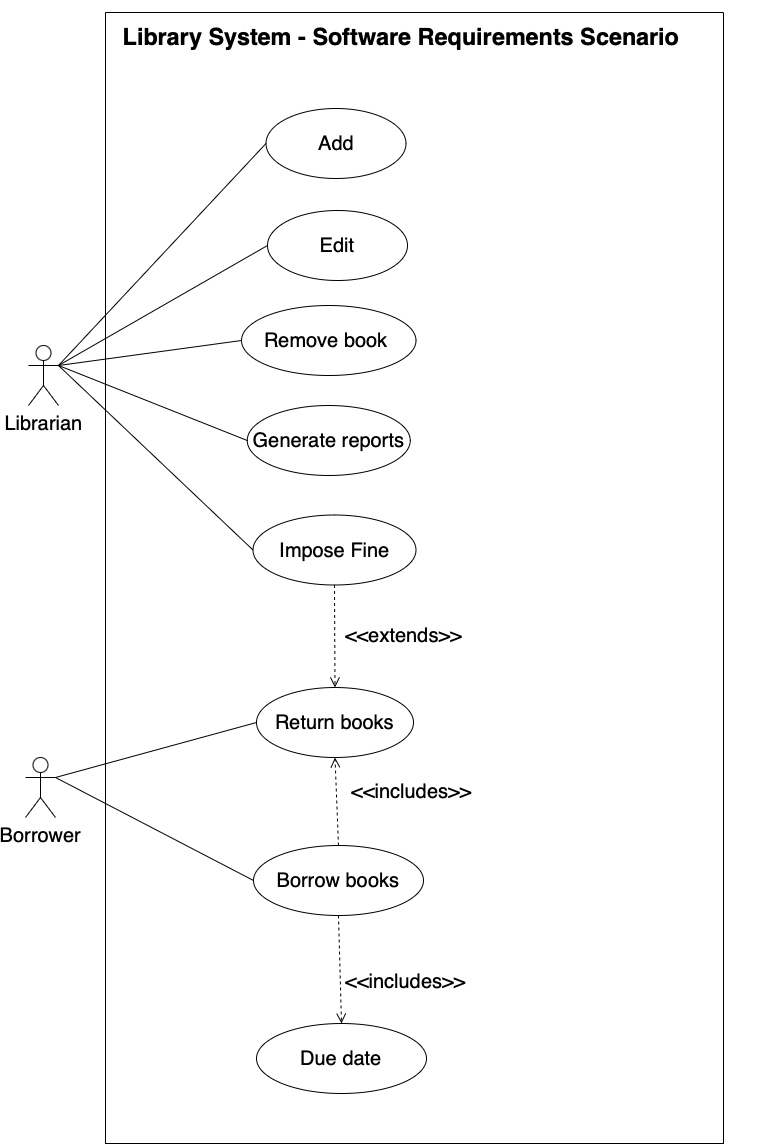

The diagram above was exported from draw.io. Its source (the exported page's mxGraphModel, read from the mxfile embedded in the PNG):
<mxGraphModel dx="691" dy="1234" grid="0" gridSize="10" guides="1" tooltips="1" connect="1" arrows="1" fold="1" page="1" pageScale="1" pageWidth="827" pageHeight="1169" math="0" shadow="0">
  <root>
    <mxCell id="0" />
    <mxCell id="1" parent="0" />
    <mxCell id="qyqPjw50bqxHxHPLrsJm-1" value="Librarian" style="shape=umlActor;verticalLabelPosition=bottom;verticalAlign=top;html=1;outlineConnect=0;fontSize=20;" vertex="1" parent="1">
      <mxGeometry x="870" y="349" width="30" height="60" as="geometry" />
    </mxCell>
    <mxCell id="qyqPjw50bqxHxHPLrsJm-62" value="" style="swimlane;startSize=0;fontSize=20;" vertex="1" parent="1">
      <mxGeometry x="947" y="16" width="618" height="1131" as="geometry" />
    </mxCell>
    <mxCell id="qyqPjw50bqxHxHPLrsJm-60" value="&lt;h3&gt;Library System - Software Requirements Scenario&lt;/h3&gt;" style="text;html=1;align=center;verticalAlign=middle;whiteSpace=wrap;rounded=0;fontSize=20;" vertex="1" parent="qyqPjw50bqxHxHPLrsJm-62">
      <mxGeometry x="-68" y="10" width="728" height="30" as="geometry" />
    </mxCell>
    <mxCell id="qyqPjw50bqxHxHPLrsJm-139" value="Add" style="ellipse;whiteSpace=wrap;html=1;fontSize=20;" vertex="1" parent="qyqPjw50bqxHxHPLrsJm-62">
      <mxGeometry x="160.5" y="96" width="140" height="70" as="geometry" />
    </mxCell>
    <mxCell id="qyqPjw50bqxHxHPLrsJm-155" value="Edit" style="ellipse;whiteSpace=wrap;html=1;fontSize=20;" vertex="1" parent="qyqPjw50bqxHxHPLrsJm-62">
      <mxGeometry x="162" y="198" width="140" height="70" as="geometry" />
    </mxCell>
    <mxCell id="qyqPjw50bqxHxHPLrsJm-156" value="Remove book&amp;nbsp;" style="ellipse;whiteSpace=wrap;html=1;fontSize=20;" vertex="1" parent="qyqPjw50bqxHxHPLrsJm-62">
      <mxGeometry x="136" y="293" width="174.5" height="70" as="geometry" />
    </mxCell>
    <mxCell id="qyqPjw50bqxHxHPLrsJm-157" value="Generate reports" style="ellipse;whiteSpace=wrap;html=1;fontSize=20;" vertex="1" parent="qyqPjw50bqxHxHPLrsJm-62">
      <mxGeometry x="141.75" y="393" width="163" height="70" as="geometry" />
    </mxCell>
    <mxCell id="qyqPjw50bqxHxHPLrsJm-237" value="&lt;p style=&quot;text-align: start;&quot; class=&quot;p1&quot;&gt;Impose Fine&lt;/p&gt;" style="ellipse;whiteSpace=wrap;html=1;fontSize=20;" vertex="1" parent="qyqPjw50bqxHxHPLrsJm-62">
      <mxGeometry x="147.5" y="502.5" width="163" height="70" as="geometry" />
    </mxCell>
    <mxCell id="qyqPjw50bqxHxHPLrsJm-163" value="" style="endArrow=none;html=1;rounded=0;exitX=1;exitY=0.3333333333333333;exitDx=0;exitDy=0;exitPerimeter=0;entryX=0;entryY=0.5;entryDx=0;entryDy=0;fontSize=20;" edge="1" parent="1" source="qyqPjw50bqxHxHPLrsJm-1" target="qyqPjw50bqxHxHPLrsJm-237">
      <mxGeometry width="50" height="50" relative="1" as="geometry">
        <mxPoint x="924" y="267" as="sourcePoint" />
        <mxPoint x="1074.5" y="567" as="targetPoint" />
      </mxGeometry>
    </mxCell>
    <mxCell id="qyqPjw50bqxHxHPLrsJm-162" value="" style="endArrow=none;html=1;rounded=0;exitX=1;exitY=0.3333333333333333;exitDx=0;exitDy=0;entryX=0;entryY=0.5;entryDx=0;entryDy=0;fontSize=20;exitPerimeter=0;" edge="1" parent="1" source="qyqPjw50bqxHxHPLrsJm-1" target="qyqPjw50bqxHxHPLrsJm-139">
      <mxGeometry width="50" height="50" relative="1" as="geometry">
        <mxPoint x="924" y="567" as="sourcePoint" />
        <mxPoint x="1144" y="267" as="targetPoint" />
      </mxGeometry>
    </mxCell>
    <mxCell id="qyqPjw50bqxHxHPLrsJm-130" value="" style="endArrow=none;html=1;rounded=0;exitX=1;exitY=0.3333333333333333;exitDx=0;exitDy=0;entryX=0;entryY=0.5;entryDx=0;entryDy=0;fontSize=20;exitPerimeter=0;" edge="1" parent="1" source="qyqPjw50bqxHxHPLrsJm-1" target="qyqPjw50bqxHxHPLrsJm-155">
      <mxGeometry width="50" height="50" relative="1" as="geometry">
        <mxPoint x="1204" y="961.4300000000001" as="sourcePoint" />
        <mxPoint x="1334" y="891.4299999999996" as="targetPoint" />
      </mxGeometry>
    </mxCell>
    <mxCell id="qyqPjw50bqxHxHPLrsJm-131" value="" style="endArrow=none;html=1;rounded=0;exitX=1;exitY=0.3333333333333333;exitDx=0;exitDy=0;entryX=0;entryY=0.5;entryDx=0;entryDy=0;fontSize=20;exitPerimeter=0;" edge="1" parent="1" source="qyqPjw50bqxHxHPLrsJm-1" target="qyqPjw50bqxHxHPLrsJm-156">
      <mxGeometry width="50" height="50" relative="1" as="geometry">
        <mxPoint x="1204" y="961.4300000000001" as="sourcePoint" />
        <mxPoint x="1334" y="1001.4299999999996" as="targetPoint" />
      </mxGeometry>
    </mxCell>
    <mxCell id="qyqPjw50bqxHxHPLrsJm-132" value="" style="endArrow=none;html=1;rounded=0;entryX=0;entryY=0.5;entryDx=0;entryDy=0;fontSize=20;exitX=1;exitY=0.3333333333333333;exitDx=0;exitDy=0;exitPerimeter=0;" edge="1" parent="1" source="qyqPjw50bqxHxHPLrsJm-1" target="qyqPjw50bqxHxHPLrsJm-157">
      <mxGeometry width="50" height="50" relative="1" as="geometry">
        <mxPoint x="1214" y="787" as="sourcePoint" />
        <mxPoint x="1334" y="1111.4299999999996" as="targetPoint" />
      </mxGeometry>
    </mxCell>
    <mxCell id="qyqPjw50bqxHxHPLrsJm-2" value="Borrower" style="shape=umlActor;verticalLabelPosition=bottom;verticalAlign=top;html=1;outlineConnect=0;fontSize=20;" vertex="1" parent="1">
      <mxGeometry x="867" y="761" width="30" height="60" as="geometry" />
    </mxCell>
    <mxCell id="qyqPjw50bqxHxHPLrsJm-153" value="Borrow books" style="ellipse;whiteSpace=wrap;html=1;fontSize=20;" vertex="1" parent="1">
      <mxGeometry x="1095" y="849" width="170" height="70" as="geometry" />
    </mxCell>
    <mxCell id="qyqPjw50bqxHxHPLrsJm-194" value="Return books" style="ellipse;whiteSpace=wrap;html=1;fontSize=20;" vertex="1" parent="1">
      <mxGeometry x="1098" y="691" width="157" height="70" as="geometry" />
    </mxCell>
    <mxCell id="qyqPjw50bqxHxHPLrsJm-219" value="&amp;lt;&amp;lt;includes&amp;gt;&amp;gt;" style="html=1;verticalAlign=bottom;endArrow=open;dashed=1;endSize=8;curved=0;rounded=0;fontSize=20;exitX=0.5;exitY=0;exitDx=0;exitDy=0;entryX=0.5;entryY=1;entryDx=0;entryDy=0;" edge="1" parent="1" source="qyqPjw50bqxHxHPLrsJm-153" target="qyqPjw50bqxHxHPLrsJm-194">
      <mxGeometry x="-0.1809" y="-74" relative="1" as="geometry">
        <mxPoint x="1012.4173114888308" y="900.9963521514577" as="sourcePoint" />
        <mxPoint x="916" y="930.5192878942015" as="targetPoint" />
        <mxPoint as="offset" />
      </mxGeometry>
    </mxCell>
    <mxCell id="qyqPjw50bqxHxHPLrsJm-241" value="Due date" style="ellipse;whiteSpace=wrap;html=1;fontSize=20;" vertex="1" parent="1">
      <mxGeometry x="1098" y="1027" width="170" height="70" as="geometry" />
    </mxCell>
    <mxCell id="qyqPjw50bqxHxHPLrsJm-242" value="&amp;lt;&amp;lt;includes&amp;gt;&amp;gt;" style="html=1;verticalAlign=bottom;endArrow=open;dashed=1;endSize=8;curved=0;rounded=0;entryX=0.5;entryY=0;entryDx=0;entryDy=0;exitX=0.5;exitY=1;exitDx=0;exitDy=0;fontSize=20;" edge="1" parent="1" source="qyqPjw50bqxHxHPLrsJm-153" target="qyqPjw50bqxHxHPLrsJm-241">
      <mxGeometry x="0.5333" y="65" relative="1" as="geometry">
        <mxPoint x="1471" y="949" as="sourcePoint" />
        <mxPoint x="1640" y="971" as="targetPoint" />
        <mxPoint y="1" as="offset" />
      </mxGeometry>
    </mxCell>
    <mxCell id="qyqPjw50bqxHxHPLrsJm-243" value="&amp;lt;&amp;lt;extends&amp;gt;&amp;gt;" style="html=1;verticalAlign=bottom;endArrow=open;dashed=1;endSize=8;curved=0;rounded=0;exitX=0.5;exitY=1;exitDx=0;exitDy=0;fontSize=20;entryX=0.5;entryY=0;entryDx=0;entryDy=0;" edge="1" parent="1" source="qyqPjw50bqxHxHPLrsJm-237" target="qyqPjw50bqxHxHPLrsJm-194">
      <mxGeometry x="0.2846" y="69" relative="1" as="geometry">
        <mxPoint x="1042.5" y="644" as="sourcePoint" />
        <mxPoint x="1085.5" y="858" as="targetPoint" />
        <mxPoint as="offset" />
      </mxGeometry>
    </mxCell>
    <mxCell id="qyqPjw50bqxHxHPLrsJm-72" value="" style="endArrow=none;html=1;rounded=0;exitX=1;exitY=0.3333333333333333;exitDx=0;exitDy=0;exitPerimeter=0;entryX=0;entryY=0.5;entryDx=0;entryDy=0;fontSize=20;" edge="1" parent="1" source="qyqPjw50bqxHxHPLrsJm-2" target="qyqPjw50bqxHxHPLrsJm-153">
      <mxGeometry width="50" height="50" relative="1" as="geometry">
        <mxPoint x="1397.5" y="798" as="sourcePoint" />
        <mxPoint x="415.5" y="1117" as="targetPoint" />
      </mxGeometry>
    </mxCell>
    <mxCell id="qyqPjw50bqxHxHPLrsJm-240" value="" style="endArrow=none;html=1;rounded=0;exitX=1;exitY=0.3333333333333333;exitDx=0;exitDy=0;exitPerimeter=0;entryX=0;entryY=0.5;entryDx=0;entryDy=0;fontSize=20;" edge="1" parent="1" source="qyqPjw50bqxHxHPLrsJm-2" target="qyqPjw50bqxHxHPLrsJm-194">
      <mxGeometry width="50" height="50" relative="1" as="geometry">
        <mxPoint x="1397.5" y="798" as="sourcePoint" />
        <mxPoint x="853.5" y="1092" as="targetPoint" />
      </mxGeometry>
    </mxCell>
  </root>
</mxGraphModel>